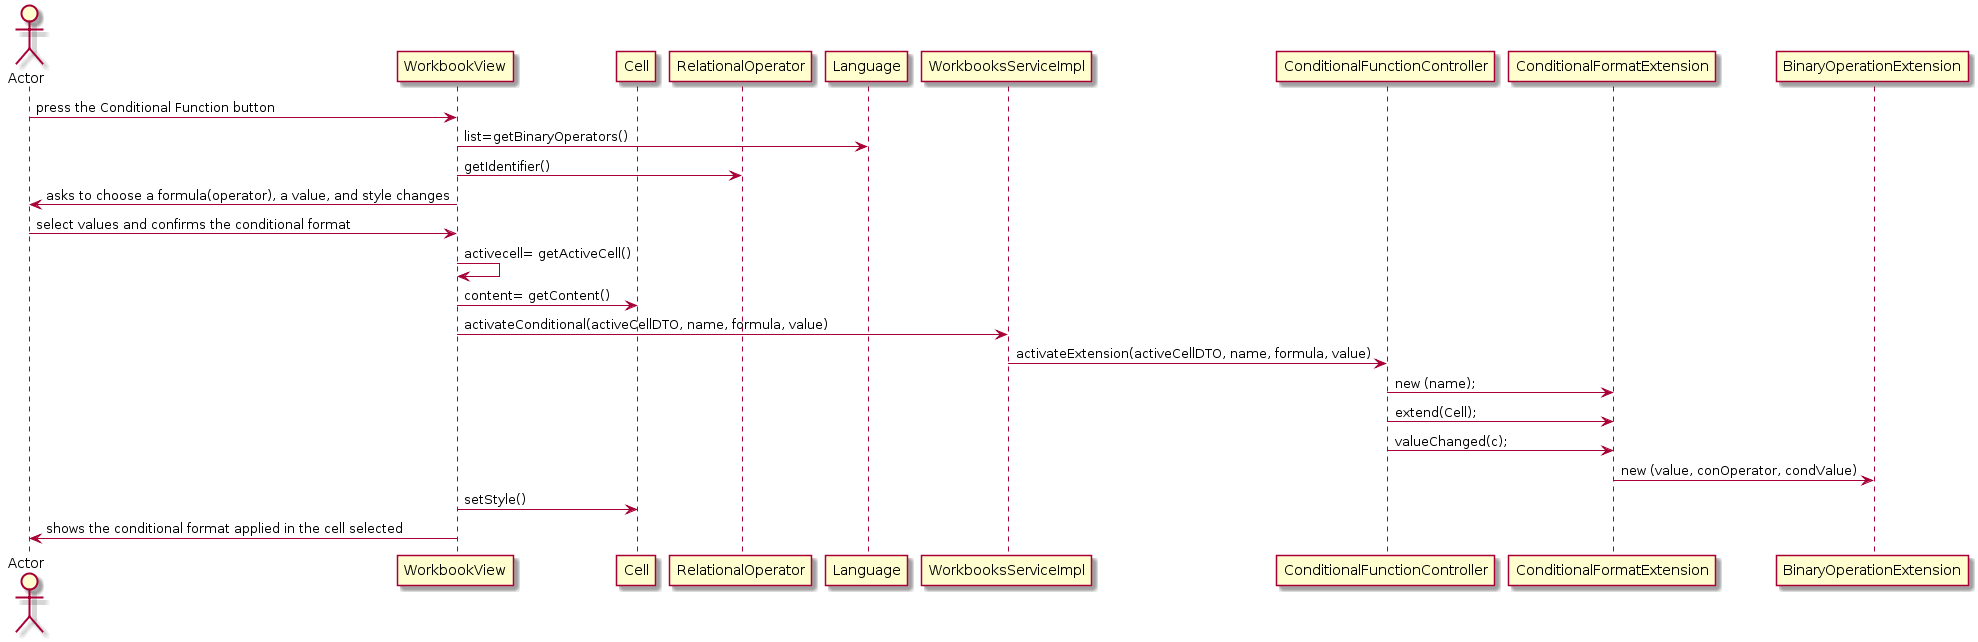

The diagram above was rendered by PlantUML. Its source (embedded in the PNG):
@startuml
actor Actor
  participant "WorkbookView" as WV
  participant "Cell" as Cell
  participant "RelationalOperator" as RO
  participant "Language" as Language
  participant "WorkbooksServiceImpl" as WS
  participant "ConditionalFunctionController" as CFC
  participant "ConditionalFormatExtension" as CFE
  participant "BinaryOperationExtension" as BOE

  Actor -> WV : press the Conditional Function button
  WV ->Language : list=getBinaryOperators()
  WV ->RO : getIdentifier()
  WV -> Actor : asks to choose a formula(operator), a value, and style changes
  Actor -> WV: select values and confirms the conditional format
  WV -> WV : activecell= getActiveCell()
  WV -> Cell :  content= getContent()
 WV -> WS : activateConditional(activeCellDTO, name, formula, value)
 WS -> CFC : activateExtension(activeCellDTO, name, formula, value)
 CFC -> CFE : new (name);
 CFC -> CFE : extend(Cell);
 CFC -> CFE : valueChanged(c);
 CFE -> BOE : new (value, conOperator, condValue) 
 
 
  WV -> Cell :  setStyle()

WV -> Actor : shows the conditional format applied in the cell selected
@enduml